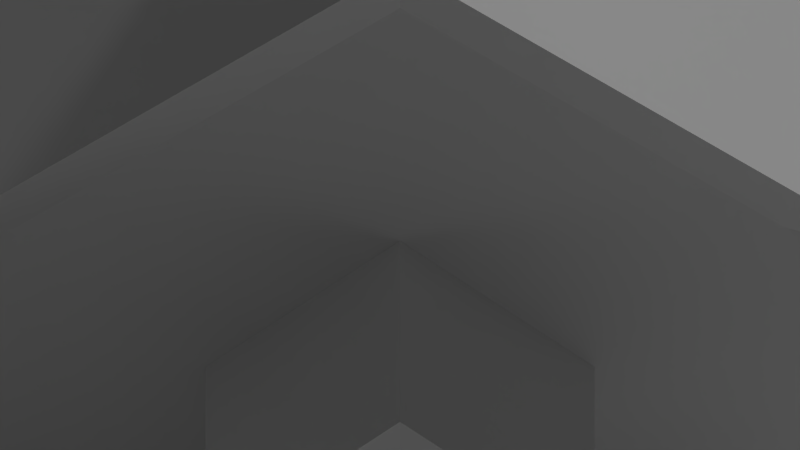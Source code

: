 # Source: Gongon.blend  (saved by Blender 2.76.0; exported with 4.5.12 LTS)
import bpy
from mathutils import Matrix  # noqa: F401  (used for matrix-valued properties, if any)

bpy.ops.wm.read_factory_settings(use_empty=True)
scene = bpy.context.scene
scene.name = 'Scene'

# ---- collections
col_collection_1 = bpy.data.collections.new('Collection 1'); scene.collection.children.link(col_collection_1)
col_collection_2 = bpy.data.collections.new('Collection 2'); scene.collection.children.link(col_collection_2)

# ---- materials (node trees are filled in below, after node groups)
mat_self = bpy.data.materials.new('Self')
mat_self.alpha_threshold = 0.0
mat_self.use_transparent_shadow = False
mat_self.diffuse_color = (1.0, 1.0, 1.0, 1.0)
mat_self.roughness = 0.5

# ---- material node trees

# ---- world
world_world = bpy.data.worlds.new('World'); scene.world = world_world
world_world.color = (0.05088, 0.05088, 0.05088)
world_world.use_sun_shadow = False
world_world.sun_shadow_jitter_overblur = 0.0
world_world.cycles.sampling_method = 'MANUAL'
world_world.cycles.sample_map_resolution = 256

# ---- cameras
cam_camera = bpy.data.cameras.new('Camera')
cam_camera.type = 'ORTHO'
cam_camera.clip_end = 100.0
cam_camera.lens = 28.74
cam_camera.sensor_width = 32.0
cam_camera.sensor_height = 18.0
cam_camera.ortho_scale = 14.0
cam_camera.dof.focus_distance = 0.0
cam_camera.dof.aperture_fstop = 128.0

# ---- lights
light_lamp = bpy.data.lights.new('Lamp', 'SUN')
light_lamp.transmission_factor = 0.0
light_lamp.cutoff_distance = 30.0
light_lamp.angle = 0.1993
light_lamp.energy = 1.0
light_lamp.shadow_buffer_clip_start = 1.001
light_lamp.shadow_soft_size = 0.1
light_lamp.shadow_cascade_max_distance = 1000.0
light_lamp.cycles.use_multiple_importance_sampling = False

# ---- meshes
me_028 = bpy.data.meshes.new('立方體.028')
me_028.from_pydata([(-1.853e-17, 0.7675, 23.37), (12.71, 13.48, 10.24), (12.71, -11.95, 10.24), (-12.71, 13.48, 10.24), (-12.71, -11.95, 10.24)], [], [(3, 4, 0), (2, 1, 0), (3, 0, 1), (4, 2, 0)])
me_028.use_remesh_preserve_volume = False
me_028.use_remesh_preserve_attributes = False
me_028.use_mirror_vertex_groups = False
me_028.update()
me_026 = bpy.data.meshes.new('立方體.026')
me_026.from_pydata([(-11.12, -10.35, 10.56), (-11.12, -10.35, -1.442), (-11.12, 11.89, 10.56), (-11.12, 11.89, -1.442), (11.12, 11.89, 10.56), (11.12, 11.89, -1.442), (11.12, -10.35, 10.56), (11.12, -10.35, -1.442)], [], [(0, 2, 3, 1), (2, 4, 5, 3), (4, 6, 7, 5), (6, 0, 1, 7)])
me_026.use_remesh_preserve_volume = False
me_026.use_remesh_preserve_attributes = False
me_026.use_mirror_vertex_groups = False
me_026.update()
me_027 = bpy.data.meshes.new('立方體.027')
me_027.from_pydata([(3.778e-13, 16.56, 10.56), (-1.627e-17, 0.7675, 22.08), (-15.79, 0.7675, 10.56), (11.16, 11.93, 10.56), (11.16, -10.4, 10.56), (-11.16, 11.93, 10.56), (-11.16, -10.4, 10.56), (15.79, 0.7675, 10.56), (-3.798e-13, -15.02, 10.56)], [], [(7, 3, 1), (3, 0, 1), (2, 6, 1), (8, 4, 1), (4, 7, 1), (0, 5, 1), (5, 2, 1), (6, 8, 1)])
me_027.use_remesh_preserve_volume = False
me_027.use_remesh_preserve_attributes = False
me_027.use_mirror_vertex_groups = False
me_027.update()
me_025 = bpy.data.meshes.new('立方體.025')
me_025.from_pydata([(-9.472, -8.705, -1.442), (-9.472, -8.705, 10.56), (-9.472, 10.24, -1.442), (-9.472, 10.24, 10.56), (9.472, -8.705, -1.442), (9.472, -8.705, 10.56), (9.472, 10.24, -1.442), (9.472, 10.24, 10.56), (-13.4, 0.7675, 10.56), (-13.4, 0.7675, -1.442), (-2.461e-15, 14.16, 10.56), (8.203e-16, 14.16, -1.442), (13.4, 0.7675, 10.56), (13.4, 0.7675, -1.442), (8.203e-16, -12.63, 10.56), (-2.461e-15, -12.63, -1.442)], [], [(1, 8, 9, 0), (3, 10, 11, 2), (7, 12, 13, 6), (14, 1, 0, 15), (12, 5, 4, 13), (10, 7, 6, 11), (8, 3, 2, 9), (5, 14, 15, 4)])
me_025.use_remesh_preserve_volume = False
me_025.use_remesh_preserve_attributes = False
me_025.use_mirror_vertex_groups = False
me_025.update()
me_022 = bpy.data.meshes.new('立方體.022')
me_022.from_pydata([(-2.089, -7.289, 15.86), (-2.089, -7.289, 22.13), (-2.089, -3.672, 15.86), (-2.089, -3.672, 22.13), (2.089, -7.289, 15.86), (2.089, -7.289, 22.13), (2.089, -3.672, 15.86), (2.089, -3.672, 22.13), (1.578, -4.114, 22.13), (1.578, -6.847, 22.13), (-1.578, -4.114, 22.13), (-1.578, -6.847, 22.13), (-9.306, -9.386, 13.33), (-9.306, 10.61, 13.33), (9.306, -9.386, 13.33), (9.306, 10.61, 13.33), (-1.137e-14, 9.727, 18.25), (5.684e-15, -8.499, 18.25), (-1.137e-14, 10.61, 19.93), (5.684e-15, -9.386, 19.93), (6.707, 9.727, 13.49), (-6.707, -8.499, 13.49), (-6.707, 9.727, 13.49), (6.707, -8.499, 13.49)], [], [(1, 3, 2, 0), (3, 7, 6, 2), (7, 5, 4, 6), (5, 1, 0, 4), (5, 7, 8, 9), (1, 5, 9, 11), (7, 3, 10, 8), (11, 9, 8, 10), (3, 1, 11, 10), (14, 15, 18, 19), (19, 18, 13, 12), (17, 21, 23), (16, 20, 22), (20, 16, 18, 15), (21, 17, 19, 12), (16, 22, 13, 18), (17, 23, 14, 19)])
me_022.use_remesh_preserve_volume = False
me_022.use_remesh_preserve_attributes = False
me_022.use_mirror_vertex_groups = False
me_022.update()
me_021 = bpy.data.meshes.new('立方體.021')
me_021.from_pydata([(-8.64, -8.498, -5.724e-07), (-8.64, -8.498, 13.49), (-8.64, 9.726, -5.724e-07), (-8.64, 9.726, 13.49), (8.64, -8.498, -5.724e-07), (8.64, -8.498, 13.49), (8.64, 9.726, -5.724e-07), (8.64, 9.726, 13.49)], [], [(1, 3, 2, 0), (3, 7, 6, 2), (7, 5, 4, 6), (5, 1, 0, 4)])
me_021.use_remesh_preserve_volume = False
me_021.use_remesh_preserve_attributes = False
me_021.use_mirror_vertex_groups = False
me_021.update()
me_020 = bpy.data.meshes.new('立方體.020')
me_020.from_pydata([(-10.8, -10.62, -9.537e-07), (-10.8, -10.62, 14.08), (-10.8, 12.16, -9.537e-07), (-10.8, 12.16, 14.08), (10.8, -10.62, -9.537e-07), (10.8, -10.62, 14.08), (10.8, 12.16, -9.537e-07), (10.8, 12.16, 14.08)], [], [(1, 3, 2, 0), (3, 7, 6, 2), (7, 5, 4, 6), (5, 1, 0, 4)])
me_020.use_remesh_preserve_volume = False
me_020.use_remesh_preserve_attributes = False
me_020.use_mirror_vertex_groups = False
me_020.update()
me_019 = bpy.data.meshes.new('立方體.019')
me_019.from_pydata([(-2.611, -9.111, 26.42), (-2.611, -9.111, 36.87), (-2.611, -4.59, 26.42), (-2.611, -4.59, 36.87), (2.611, -9.111, 26.42), (2.611, -9.111, 36.87), (2.611, -4.59, 26.42), (2.611, -4.59, 36.87), (1.973, -5.142, 36.87), (1.973, -8.559, 36.87), (-1.973, -5.142, 36.87), (-1.973, -8.559, 36.87), (-11.63, -11.73, 13.68), (-11.63, 13.27, 13.68), (11.63, -11.73, 13.68), (11.63, 13.27, 13.68), (-1.421e-14, 12.16, 26.27), (7.105e-15, -10.62, 26.27), (-1.421e-14, 13.27, 30.59), (7.105e-15, -11.73, 30.59), (8.384, 12.16, 14.08), (-8.384, -10.62, 14.08), (-8.384, 12.16, 14.08), (8.384, -10.62, 14.08)], [], [(1, 3, 2, 0), (3, 7, 6, 2), (7, 5, 4, 6), (5, 1, 0, 4), (5, 7, 8, 9), (1, 5, 9, 11), (7, 3, 10, 8), (11, 9, 8, 10), (3, 1, 11, 10), (14, 15, 18, 19), (19, 18, 13, 12), (17, 21, 23), (16, 20, 22), (20, 16, 18, 15), (21, 17, 19, 12), (16, 22, 13, 18), (17, 23, 14, 19)])
me_019.use_remesh_preserve_volume = False
me_019.use_remesh_preserve_attributes = False
me_019.use_mirror_vertex_groups = False
me_019.update()
me_018 = bpy.data.meshes.new('立方體.018')
me_018.from_pydata([(-2.611, -9.111, 26.42), (-2.611, -9.111, 36.87), (-2.611, -4.59, 26.42), (-2.611, -4.59, 36.87), (2.611, -9.111, 26.42), (2.611, -9.111, 36.87), (2.611, -4.59, 26.42), (2.611, -4.59, 36.87), (1.973, -5.142, 36.87), (1.973, -8.559, 36.87), (-1.973, -5.142, 36.87), (-1.973, -8.559, 36.87), (-11.63, -11.73, 13.68), (-11.63, 13.27, 13.68), (11.63, -11.73, 13.68), (11.63, 13.27, 13.68), (-1.421e-14, 12.16, 26.27), (7.105e-15, -10.62, 26.27), (-1.421e-14, 13.27, 30.59), (7.105e-15, -11.73, 30.59), (8.384, 12.16, 14.08), (-8.384, -10.62, 14.08), (-8.384, 12.16, 14.08), (8.384, -10.62, 14.08)], [], [(1, 3, 2, 0), (3, 7, 6, 2), (7, 5, 4, 6), (5, 1, 0, 4), (5, 7, 8, 9), (1, 5, 9, 11), (7, 3, 10, 8), (11, 9, 8, 10), (3, 1, 11, 10), (14, 15, 18, 19), (19, 18, 13, 12), (17, 21, 23), (16, 20, 22), (20, 16, 18, 15), (21, 17, 19, 12), (16, 22, 13, 18), (17, 23, 14, 19)])
me_018.use_remesh_preserve_volume = False
me_018.use_remesh_preserve_attributes = False
me_018.use_mirror_vertex_groups = False
me_018.update()
me_017 = bpy.data.meshes.new('立方體.017')
me_017.from_pydata([(-10.8, -10.62, -9.537e-07), (-10.8, -10.62, 14.08), (-10.8, 12.16, -9.537e-07), (-10.8, 12.16, 14.08), (10.8, -10.62, -9.537e-07), (10.8, -10.62, 14.08), (10.8, 12.16, -9.537e-07), (10.8, 12.16, 14.08)], [], [(1, 3, 2, 0), (3, 7, 6, 2), (7, 5, 4, 6), (5, 1, 0, 4)])
me_017.use_remesh_preserve_volume = False
me_017.use_remesh_preserve_attributes = False
me_017.use_mirror_vertex_groups = False
me_017.update()
me_016 = bpy.data.meshes.new('立方體.016')
me_016.from_pydata([(-10.8, -10.62, -9.537e-07), (-10.8, -10.62, 14.08), (-10.8, 12.16, -9.537e-07), (-10.8, 12.16, 14.08), (10.8, -10.62, -9.537e-07), (10.8, -10.62, 14.08), (10.8, 12.16, -9.537e-07), (10.8, 12.16, 14.08)], [], [(1, 3, 2, 0), (3, 7, 6, 2), (7, 5, 4, 6), (5, 1, 0, 4)])
me_016.use_remesh_preserve_volume = False
me_016.use_remesh_preserve_attributes = False
me_016.use_mirror_vertex_groups = False
me_016.update()
me_015 = bpy.data.meshes.new('立方體.015')
me_015.from_pydata([(-11.63, -11.73, 13.68), (-11.63, 13.27, 13.68), (11.63, -11.73, 13.68), (11.63, 13.27, 13.68), (-1.421e-14, 12.16, 26.27), (7.105e-15, -10.62, 26.27), (-1.421e-14, 13.27, 30.59), (7.105e-15, -11.73, 30.59), (8.384, 12.16, 14.08), (-8.384, -10.62, 14.08), (-8.384, 12.16, 14.08), (8.384, -10.62, 14.08)], [], [(2, 3, 6, 7), (7, 6, 1, 0), (5, 9, 11), (4, 8, 10), (8, 4, 6, 3), (9, 5, 7, 0), (4, 10, 1, 6), (5, 11, 2, 7)])
me_015.use_remesh_preserve_volume = False
me_015.use_remesh_preserve_attributes = False
me_015.use_mirror_vertex_groups = False
me_015.update()
me_014 = bpy.data.meshes.new('立方體.014')
me_014.from_pydata([(-2.611, -9.111, 17.41), (-2.611, -9.111, 23.22), (-2.611, -4.59, 17.41), (-2.611, -4.59, 23.22), (2.611, -9.111, 17.41), (2.611, -9.111, 23.22), (2.611, -4.59, 17.41), (2.611, -4.59, 23.22), (1.973, -5.142, 23.22), (1.973, -8.559, 23.22), (-1.973, -5.142, 23.22), (-1.973, -8.559, 23.22), (-11.63, -11.73, 10.33), (-11.63, 13.27, 10.33), (11.63, -11.73, 10.33), (11.63, 13.27, 10.33), (0.0, 12.16, 17.33), (0.0, -10.62, 17.33), (0.0, 13.27, 19.73), (0.0, -11.73, 19.73), (8.384, 12.16, 10.56), (-8.384, -10.62, 10.56), (-8.384, 12.16, 10.56), (8.384, -10.62, 10.56), (10.64, -5.431, 10.78), (-10.64, -5.431, 10.78), (10.64, 6.966, 10.78), (-10.64, 6.966, 10.78), (-10.64, 0.7675, 18.8), (10.64, 0.7675, 18.8)], [], [(1, 3, 2, 0), (3, 7, 6, 2), (7, 5, 4, 6), (5, 1, 0, 4), (5, 7, 8, 9), (1, 5, 9, 11), (7, 3, 10, 8), (11, 9, 8, 10), (3, 1, 11, 10), (14, 15, 18, 19), (19, 18, 13, 12), (17, 21, 23), (16, 20, 22), (20, 16, 18, 15), (21, 17, 19, 12), (16, 22, 13, 18), (17, 23, 14, 19), (26, 27, 28, 29), (29, 28, 25, 24), (28, 27, 25), (29, 24, 26)])
me_014.use_remesh_preserve_volume = False
me_014.use_remesh_preserve_attributes = False
me_014.use_mirror_vertex_groups = False
me_014.update()
me_013 = bpy.data.meshes.new('立方體.013')
me_013.from_pydata([(-10.8, -10.62, -1.442), (-10.8, -10.62, 10.56), (-10.8, 12.16, -1.442), (-10.8, 12.16, 10.56), (10.8, -10.62, -1.442), (10.8, -10.62, 10.56), (10.8, 12.16, -1.442), (10.8, 12.16, 10.56)], [], [(1, 3, 2, 0), (3, 7, 6, 2), (7, 5, 4, 6), (5, 1, 0, 4)])
me_013.use_remesh_preserve_volume = False
me_013.use_remesh_preserve_attributes = False
me_013.use_mirror_vertex_groups = False
me_013.update()
me_010 = bpy.data.meshes.new('立方體.010')
me_010.from_pydata([(-10.8, -10.62, -1.442), (-10.8, -10.62, 10.56), (-10.8, 12.16, -1.442), (-10.8, 12.16, 10.56), (10.8, -10.62, -1.442), (10.8, -10.62, 10.56), (10.8, 12.16, -1.442), (10.8, 12.16, 10.56)], [], [(1, 3, 2, 0), (3, 7, 6, 2), (7, 5, 4, 6), (5, 1, 0, 4)])
me_010.use_remesh_preserve_volume = False
me_010.use_remesh_preserve_attributes = False
me_010.use_mirror_vertex_groups = False
me_010.update()
me_023 = bpy.data.meshes.new('立方體.023')
me_023.from_pydata([(-0.05223, -0.05223, 0.0), (-0.05883, -0.05883, 0.9706), (-0.05223, 0.05223, 0.0), (-0.05883, 0.05883, 0.9706), (5.177, -0.05223, 0.0), (5.184, -0.05883, 0.9706), (5.177, 0.05223, 0.0), (5.184, 0.05883, 0.9706)], [], [(3, 7, 6, 2), (5, 1, 0, 4), (5, 7, 3, 1)])
me_023.use_remesh_preserve_volume = False
me_023.use_remesh_preserve_attributes = False
me_023.use_mirror_vertex_groups = False
me_023.update()
me_009 = bpy.data.meshes.new('立方體.009')
me_009.from_pydata([(-2.611, -9.111, 17.41), (-2.611, -9.111, 23.22), (-2.611, -4.59, 17.41), (-2.611, -4.59, 23.22), (2.611, -9.111, 17.41), (2.611, -9.111, 23.22), (2.611, -4.59, 17.41), (2.611, -4.59, 23.22), (1.973, -5.142, 23.22), (1.973, -8.559, 23.22), (-1.973, -5.142, 23.22), (-1.973, -8.559, 23.22), (-11.63, -11.73, 10.33), (-11.63, 13.27, 10.33), (11.63, -11.73, 10.33), (11.63, 13.27, 10.33), (0.0, 12.16, 17.33), (0.0, -10.62, 17.33), (0.0, 13.27, 19.73), (0.0, -11.73, 19.73), (8.384, 12.16, 10.56), (-8.384, -10.62, 10.56), (-8.384, 12.16, 10.56), (8.384, -10.62, 10.56), (10.64, -5.431, 10.78), (-10.64, -5.431, 10.78), (10.64, 6.966, 10.78), (-10.64, 6.966, 10.78), (-10.64, 0.7675, 18.8), (10.64, 0.7675, 18.8)], [], [(1, 3, 2, 0), (3, 7, 6, 2), (7, 5, 4, 6), (5, 1, 0, 4), (5, 7, 8, 9), (1, 5, 9, 11), (7, 3, 10, 8), (11, 9, 8, 10), (3, 1, 11, 10), (14, 15, 18, 19), (19, 18, 13, 12), (17, 21, 23), (16, 20, 22), (20, 16, 18, 15), (21, 17, 19, 12), (16, 22, 13, 18), (17, 23, 14, 19), (26, 27, 28, 29), (29, 28, 25, 24), (28, 27, 25), (29, 24, 26)])
me_009.use_remesh_preserve_volume = False
me_009.use_remesh_preserve_attributes = False
me_009.use_mirror_vertex_groups = False
me_009.update()
me_007 = bpy.data.meshes.new('立方體.007')
me_007.from_pydata([(-2.611, -9.111, 17.41), (-2.611, -9.111, 23.22), (-2.611, -4.59, 17.41), (-2.611, -4.59, 23.22), (2.611, -9.111, 17.41), (2.611, -9.111, 23.22), (2.611, -4.59, 17.41), (2.611, -4.59, 23.22), (-3.287, -9.696, 22.93), (-3.287, -4.005, 22.93), (3.287, -9.696, 22.93), (3.287, -4.005, 22.93), (0.0, -6.85, 26.18), (-11.63, -11.73, 10.33), (-11.63, 13.27, 10.33), (11.63, -11.73, 10.33), (11.63, 13.27, 10.33), (0.0, 12.16, 17.33), (0.0, -10.62, 17.33), (0.0, 13.27, 19.73), (0.0, -11.73, 19.73), (8.384, 12.16, 10.56), (-8.384, -10.62, 10.56), (-8.384, 12.16, 10.56), (8.384, -10.62, 10.56)], [], [(1, 3, 2, 0), (3, 7, 6, 2), (7, 5, 4, 6), (5, 1, 0, 4), (12, 11, 9), (8, 9, 11, 10), (10, 11, 12), (12, 9, 8), (12, 8, 10), (15, 16, 19, 20), (20, 19, 14, 13), (18, 22, 24), (17, 21, 23), (21, 17, 19, 16), (22, 18, 20, 13), (17, 23, 14, 19), (18, 24, 15, 20)])
me_007.use_remesh_preserve_volume = False
me_007.use_remesh_preserve_attributes = False
me_007.use_mirror_vertex_groups = False
me_007.update()
me_006 = bpy.data.meshes.new('立方體.006')
me_006.from_pydata([(-10.8, -10.62, -1.442), (-10.8, -10.62, 10.56), (-10.8, 12.16, -1.442), (-10.8, 12.16, 10.56), (10.8, -10.62, -1.442), (10.8, -10.62, 10.56), (10.8, 12.16, -1.442), (10.8, 12.16, 10.56), (0.0, -15.93, 8.571), (0.0, -10.62, 8.571), (4.255, -10.33, 6.229), (4.255, -16.22, 6.229), (-4.255, -10.33, 6.229), (-4.255, -16.22, 6.229), (3.951, -10.62, 6.375), (3.951, -10.62, -1.442), (3.951, -15.93, 6.375), (2.466, -15.93, -1.442), (-3.951, -10.62, 6.375), (-3.951, -10.62, -1.442), (-3.951, -15.93, 6.375), (-2.466, -15.93, -1.442), (0.0, -10.33, 10.13), (0.0, -16.22, 10.13), (3.067, -10.62, 6.375), (-3.067, -15.93, 6.375), (-3.067, -10.62, 6.375), (3.067, -15.93, 6.375), (-3.951, -15.93, -1.442), (3.951, -15.93, -1.442), (2.466, -15.93, 4.508), (-2.466, -15.93, 4.508), (2.466, -14.5, 4.508), (-2.466, -14.5, 4.508), (-2.466, -14.5, -1.442), (2.466, -14.5, -1.442)], [], [(1, 3, 2, 0), (3, 7, 6, 2), (7, 5, 4, 6), (5, 1, 0, 4), (32, 33, 34, 35), (9, 24, 26), (8, 25, 27), (23, 22, 12, 13), (11, 10, 22, 23), (31, 21, 34, 33), (14, 16, 29, 15), (18, 14, 15, 19), (20, 18, 19, 28), (24, 9, 22, 10), (25, 8, 23, 13), (9, 26, 12, 22), (8, 27, 11, 23), (30, 31, 33, 32), (31, 30, 16, 20), (30, 17, 29, 16), (21, 31, 20, 28), (17, 30, 32, 35)])
me_006.use_remesh_preserve_volume = False
me_006.use_remesh_preserve_attributes = False
me_006.use_mirror_vertex_groups = False
me_006.update()
me_005 = bpy.data.meshes.new('立方體.005')
me_005.from_pydata([(6.695, 5.473, 5.684e-14), (6.695, 17.47, 5.684e-14), (6.695, 17.47, 5.0), (18.7, 17.47, 5.684e-14), (18.7, 17.47, 5.0), (6.695, 11.47, 5.0), (6.695, 11.47, 5.684e-14), (18.7, 11.47, 5.684e-14), (14.94, 17.47, 5.0), (14.94, 17.47, 5.684e-14), (14.94, 5.473, 5.0), (14.94, 5.473, 5.684e-14), (14.94, 11.47, 5.684e-14), (6.695, 5.473, 5.0), (18.7, 11.47, 5.0), (14.94, 11.47, 5.0), (6.695, 14.47, 5.0), (18.7, 14.47, 7.783), (10.82, 14.47, 7.783), (10.82, 5.473, 7.783), (10.82, 17.47, 5.0)], [], [(5, 2, 1, 6), (8, 4, 3, 9), (14, 17, 18, 15), (2, 8, 9, 1), (10, 13, 0, 11), (10, 15, 18, 19), (4, 14, 7, 3), (13, 5, 6, 0), (14, 15, 12, 7), (15, 10, 11, 12), (16, 18, 2), (19, 18, 16, 13), (17, 4, 20, 18), (19, 13, 10), (17, 14, 4), (18, 20, 2)])
me_005.use_remesh_preserve_volume = False
me_005.use_remesh_preserve_attributes = False
me_005.use_mirror_vertex_groups = False
me_005.update()
me_003 = bpy.data.meshes.new('立方體.003')
me_003.from_pydata([(-0.2866, 0.5203, 2.017), (-0.2866, 0.5203, -0.9827), (-0.2866, -0.4725, -0.9827), (-0.2866, -0.4725, 2.017), (-4.526, 0.5203, 2.017), (-4.526, 0.5203, -0.9827), (-4.526, -0.4725, -0.9827), (-4.526, -0.4725, 2.017), (0.3036, -0.2038, 2.017), (0.3036, -0.2038, -0.9827), (0.3036, 0.2516, 2.017), (0.3036, 0.2516, -0.9827), (-0.2866, 0.2516, 2.017), (-0.2866, 0.2516, -0.9827), (-0.2866, -0.2038, -0.9827), (-0.2866, -0.2038, 2.017), (0.008539, 0.3254, 2.017), (0.008539, -0.2776, 2.017), (0.008539, 0.3254, -0.9827), (0.008539, -0.2776, -0.9827)], [], [(3, 0, 4, 7), (6, 7, 4, 5), (0, 1, 5, 4), (2, 3, 7, 6), (9, 11, 10, 8), (17, 16, 12, 15), (16, 18, 13, 12), (19, 17, 15, 14), (18, 11, 9, 19), (13, 18, 19, 14), (9, 8, 17, 19), (10, 11, 18, 16), (8, 10, 16, 17)])
me_003.use_remesh_preserve_volume = False
me_003.use_remesh_preserve_attributes = False
me_003.use_mirror_vertex_groups = False
me_003.update()
me_010_1 = bpy.data.meshes.new('平面.010')
me_010_1.from_pydata([(-0.4993, -0.6743, 0.009252), (-0.7731, 0.3408, 0.009252), (0.1077, 0.915, 0.009252), (0.8991, 0.238, -0.09234), (0.5239, -0.7443, -0.1237), (-0.3964, -0.2269, 0.3175), (-0.2749, 0.3799, 0.245), (0.2891, 0.3814, 0.2568), (0.797, -0.3453, -0.01479), (0.03236, -0.3815, 0.2885), (0.05988, 0.02012, 0.4899)], [], [(0, 4, 9), (1, 0, 5), (2, 1, 6), (3, 2, 7), (4, 3, 8), (0, 9, 5), (1, 5, 6), (2, 6, 7), (3, 7, 8), (4, 8, 9), (5, 9, 10), (6, 5, 10), (7, 6, 10), (8, 7, 10), (9, 8, 10)])
me_010_1.polygons.foreach_set('use_smooth', [True] * 15)
me_010_1.use_remesh_preserve_volume = False
me_010_1.use_remesh_preserve_attributes = False
me_010_1.use_mirror_vertex_groups = False
me_010_1.update()
me_004 = bpy.data.meshes.new('立方體.004')
me_004.from_pydata([(-11.83, -15.46, 7.153e-07), (-11.83, -15.46, 2.017), (-11.83, 13.2, 7.153e-07), (-11.83, 13.2, 2.017), (11.83, -15.46, 7.153e-07), (11.83, -15.46, 2.017), (11.83, 13.2, 7.153e-07), (11.83, 13.2, 2.017), (-12.83, -16.46, 2.017), (-12.83, 14.2, 2.017), (-12.83, 14.2, 7.153e-07), (-12.83, -16.46, 7.153e-07), (12.83, 14.2, 2.017), (12.83, 14.2, 7.153e-07), (12.83, -16.46, 2.017), (12.83, -16.46, 7.153e-07), (-2.415, -16.46, 2.017), (2.415, -16.46, 2.017), (2.415, -16.46, 7.153e-07), (-2.415, -16.46, 7.153e-07), (-2.415, -15.46, 2.017), (2.415, -15.46, 2.017), (2.415, -15.46, 7.153e-07), (-2.415, -15.46, 7.153e-07), (12.83, -28.46, 7.153e-07), (11.83, -16.46, 2.017), (11.83, -16.46, 7.153e-07), (12.83, -28.46, 2.017), (11.83, -28.46, 2.017), (11.83, -28.46, 7.153e-07), (11.83, -27.05, 2.017), (11.83, -27.05, 7.153e-07), (12.83, -27.05, 2.017), (12.83, -27.05, 7.153e-07), (-4.584, -27.05, 7.153e-07), (-4.584, -28.46, 7.153e-07), (-4.584, -28.46, 2.017), (-4.584, -27.05, 2.017)], [], [(8, 9, 10, 11), (9, 12, 13, 10), (12, 14, 15, 13), (32, 30, 28, 27), (1, 3, 9, 8), (3, 7, 12, 9), (7, 5, 14, 12), (25, 17, 18, 26), (31, 33, 24, 29), (4, 5, 7, 6), (6, 7, 3, 2), (2, 3, 1, 0), (0, 1, 20, 23), (20, 1, 8, 16), (16, 8, 11, 19), (18, 17, 21, 22), (23, 20, 16, 19), (33, 32, 27, 24), (30, 31, 34, 37), (27, 28, 29, 24), (5, 21, 17, 25), (22, 21, 5, 4), (5, 25, 14), (25, 26, 31, 30), (15, 14, 32, 33), (26, 15, 33, 31), (14, 25, 30, 32), (28, 30, 37, 36), (31, 29, 35, 34), (29, 28, 36, 35)])
me_004.use_remesh_preserve_volume = False
me_004.use_remesh_preserve_attributes = False
me_004.use_mirror_vertex_groups = False
me_004.update()
me_009_1 = bpy.data.meshes.new('平面.009')
me_009_1.from_pydata([(-0.3799, 2.343, 5.0), (-0.3799, 5.03, 5.0), (-0.3799, 5.03, 0.0), (-0.3799, 2.343, 0.0), (-2.027e-06, 5.03, 0.0), (-2.027e-06, 5.03, 5.0), (-2.027e-06, 2.343, 5.0), (-2.027e-06, 2.343, 0.0)], [], [(2, 3, 0, 1), (4, 5, 6, 7), (0, 3, 7, 6), (3, 2, 4, 7), (2, 1, 5, 4), (1, 0, 6, 5)])
me_009_1.use_remesh_preserve_volume = False
me_009_1.use_remesh_preserve_attributes = False
me_009_1.use_mirror_vertex_groups = False
me_009_1.update()
me_007_1 = bpy.data.meshes.new('平面.007')
me_007_1.from_pydata([(-4.687, 0.3799, 5.0), (-2.0, 0.3799, 5.0), (-2.0, 0.3799, 0.0), (-4.687, 0.3799, 0.0), (-2.0, 2.086e-06, 0.0), (-2.0, 2.086e-06, 5.0), (-4.687, 2.086e-06, 5.0), (-4.687, 2.086e-06, 0.0)], [], [(2, 3, 0, 1), (4, 5, 6, 7), (3, 2, 4, 7), (2, 1, 5, 4), (1, 0, 6, 5), (0, 3, 7, 6)])
me_007_1.use_remesh_preserve_volume = False
me_007_1.use_remesh_preserve_attributes = False
me_007_1.use_mirror_vertex_groups = False
me_007_1.update()
me_006_1 = bpy.data.meshes.new('平面.006')
me_006_1.from_pydata([(-1.55e-06, 18.78, 5.0), (-18.78, 18.78, 5.0), (-18.78, 0.0, 5.0), (0.0, 0.0, 5.0), (0.0, 6.888, 5.0), (-6.888, 0.0, 5.0), (0.0, 0.0, 5.0), (-3.444, 3.444, 7.039), (-3.444, 3.444, 7.039), (6.888, 6.888, 5.0), (6.888, 0.0, 5.0), (6.888, 3.444, 7.039), (-6.888, -6.888, 5.0), (0.0, -6.888, 5.0), (-3.444, -6.888, 7.039), (-3.444, 15.33, 7.039), (-15.33, 15.33, 7.039), (-15.33, 3.444, 7.039), (-3.444, 3.444, 7.039), (-6.011, 12.77, 7.039), (-12.77, 12.77, 7.039), (-12.77, 6.011, 7.039), (-6.011, 6.011, 7.039), (-6.011, 12.77, 11.43), (-12.77, 12.77, 11.43), (-12.77, 6.011, 11.43), (-6.011, 6.011, 11.43), (-6.011, 12.77, 11.43), (-12.77, 12.77, 11.43), (-12.77, 6.011, 11.43), (-6.011, 6.011, 11.43), (-9.388, 9.388, 15.7)], [], [(2, 17, 16, 1), (7, 6, 10, 11), (4, 7, 11, 9), (11, 10, 9), (6, 8, 14, 13), (8, 5, 12, 14), (14, 12, 13), (2, 3, 18, 17), (0, 1, 16, 15), (0, 15, 18, 3), (18, 15, 16, 17), (22, 21, 20, 19), (30, 27, 31), (22, 19, 23, 26), (19, 20, 24, 23), (21, 22, 26, 25), (20, 21, 25, 24), (29, 30, 31), (28, 29, 31), (27, 28, 31)])
me_006_1.use_remesh_preserve_volume = False
me_006_1.use_remesh_preserve_attributes = False
me_006_1.use_mirror_vertex_groups = False
me_006_1.update()
me_008 = bpy.data.meshes.new('平面.008')
me_008.from_pydata([(-18.78, 18.78, 0.0), (-18.78, 2.384e-07, 0.0), (2.384e-07, 18.78, 0.0), (0.0, 0.0, 0.0), (2.384e-07, 18.78, 5.0), (-18.78, 18.78, 5.0), (-18.78, 2.384e-07, 5.0), (0.0, 0.0, 5.0), (-6.888, -6.208, 5.0), (6.888, 6.888, 5.0), (-6.888, 0.0, 5.0), (6.888, 0.0, 5.0), (0.0, -6.208, 5.0), (0.0, 6.888, 5.0), (0.0, 0.0, 5.0), (-6.516, -1.49e-07, 5.0), (-6.516, -6.208, 5.0), (6.888, 0.3726, 5.0), (6.888, 6.516, 5.0), (-0.3726, -6.208, 5.0), (1.162e-06, 0.3726, 5.0), (-0.3726, -1.49e-07, 5.0), (1.162e-06, 6.516, 5.0), (-6.516, -1.49e-07, 3.377), (-6.516, -6.208, 3.377), (6.888, 6.516, 3.377), (1.162e-06, 6.516, 3.377), (6.888, 0.3726, 3.377), (1.162e-06, 0.3726, 3.377), (-0.3726, -6.208, 3.377), (-0.3726, -1.49e-07, 3.377), (-6.888, 0.0, 3.377), (-6.888, -6.208, 3.377), (6.888, 6.888, 3.377), (0.0, 6.888, 3.377), (6.888, 0.0, 3.377), (0.0, 0.0, 3.377), (0.0, -6.208, 3.377), (-6.888, -6.888, 5.0), (-6.516, -6.888, 5.0), (0.0, -6.888, 5.0), (-0.3726, -6.888, 5.0), (-6.888, -6.888, 3.377), (-6.516, -6.888, 3.377), (0.0, -6.888, 3.377), (-0.3726, -6.888, 3.377), (6.491, 0.3726, 5.0), (6.468, 0.0, 5.0), (6.491, 0.3726, 3.377), (6.468, 0.0, 3.377), (6.468, 6.516, 5.0), (6.358, 6.888, 5.0), (6.468, 6.516, 3.377), (6.358, 6.888, 3.377), (-6.888, -6.208, 0.0), (-6.516, -6.208, 0.0), (6.888, 6.888, 0.0), (6.888, 6.516, 0.0), (6.888, 0.3726, 0.0), (6.888, 0.0, 0.0), (0.0, -6.208, 0.0), (-0.3726, -6.208, 0.0), (-6.888, -6.888, 0.0), (-6.516, -6.888, 0.0), (0.0, -6.888, 0.0), (-0.3726, -6.888, 0.0), (6.491, 0.3726, 0.0), (6.468, 0.0, 0.0), (6.468, 6.516, 0.0), (6.358, 6.888, 0.0), (0.0, 2.343, 5.0), (0.0, 5.03, 5.0), (0.0, 5.03, 0.0), (0.0, 2.343, 0.0), (-4.687, 0.0, 5.0), (-2.0, 0.0, 5.0), (-2.0, 0.0, 0.0), (-4.687, 0.0, 0.0)], [], [(2, 0, 5, 4), (0, 1, 6, 5), (24, 32, 31, 23), (53, 33, 56, 69), (48, 49, 36, 28), (30, 36, 37, 29), (51, 53, 34, 13), (47, 49, 35, 11), (12, 37, 36, 14), (16, 24, 23, 15), (37, 12, 40, 44), (46, 48, 28, 20), (18, 25, 33, 9), (21, 30, 29, 19), (11, 35, 27, 17), (10, 31, 32, 8), (41, 45, 44, 40), (38, 42, 43, 39), (18, 17, 27, 25), (48, 27, 58, 66), (8, 32, 42, 38), (44, 45, 65, 64), (17, 27, 48, 46), (14, 36, 49, 47), (25, 52, 68, 57), (22, 26, 52, 50), (9, 33, 53, 51), (26, 34, 53, 52), (68, 69, 56, 57), (54, 55, 63, 62), (61, 60, 64, 65), (58, 59, 67, 66), (29, 37, 60, 61), (35, 49, 67, 59), (45, 29, 61, 65), (32, 24, 55, 54), (24, 43, 63, 55), (52, 53, 69, 68), (49, 48, 66, 67), (42, 32, 54, 62), (33, 25, 57, 56), (37, 44, 64, 60), (43, 42, 62, 63), (27, 35, 59, 58), (16, 19, 29, 24), (24, 29, 45, 43), (43, 45, 41, 39), (52, 48, 46, 50), (25, 27, 48, 52), (1, 77, 74, 6), (72, 2, 4, 71), (76, 3, 7, 75), (3, 73, 70, 7)])
me_008.use_remesh_preserve_volume = False
me_008.use_remesh_preserve_attributes = False
me_008.use_mirror_vertex_groups = False
me_008.update()
me_mesh = bpy.data.meshes.new('Mesh')
me_mesh.from_pydata([(-3.166, 3.394, 10.96), (3.271, 3.394, 10.96), (3.271, -3.619, 10.96), (-3.166, -3.619, 10.96)], [(0, 1), (1, 2), (2, 3), (3, 0)], [])
me_mesh.use_remesh_preserve_volume = False
me_mesh.use_remesh_preserve_attributes = False
me_mesh.use_mirror_vertex_groups = False
me_mesh.update()
me_002 = bpy.data.meshes.new('圓柱體.002')
me_002.from_pydata([(-3.48e-08, -3.436e-09, 11.26), (-3.48e-08, 1.7, -2.507), (-6.481e-08, 2.361, 7.994), (0.9994, 1.376, -2.507), (1.388, 1.91, 7.994), (1.617, 0.5254, -2.507), (2.245, 0.7295, 7.994), (1.617, -0.5254, -2.507), (2.245, -0.7295, 7.994), (0.9994, -1.376, -2.507), (1.388, -1.91, 7.994), (-1.835e-07, -1.7, -2.507), (-2.712e-07, -2.361, 7.994), (-0.9994, -1.376, -2.507), (-1.388, -1.91, 7.994), (-1.617, -0.5254, -2.507), (-2.245, -0.7295, 7.994), (-1.617, 0.5254, -2.507), (-2.245, 0.7295, 7.994), (-0.9994, 1.376, -2.507), (-1.388, 1.91, 7.994), (-3.48e-08, 1.7, 7.994), (0.9994, 1.376, 7.994), (1.617, 0.5254, 7.994), (1.617, -0.5254, 7.994), (0.9994, -1.376, 7.994), (-1.835e-07, -1.7, 7.994), (-0.9994, -1.376, 7.994), (-1.617, -0.5254, 7.994), (-1.617, 0.5254, 7.994), (-0.9994, 1.376, 7.994), (0.9994, 1.376, 4.17), (1.617, 0.5254, 4.17), (1.617, -0.5254, 4.17), (0.9994, -1.376, 4.17), (-1.835e-07, -1.7, 4.17), (-0.9994, -1.376, 4.17), (-1.617, -0.5254, 4.17), (-1.617, 0.5254, 4.17), (-0.9994, 1.376, 4.17), (-3.48e-08, 1.7, 4.17), (0.003583, 0.8991, 5.695), (0.003583, 0.8991, 6.468), (0.5256, 0.7295, 6.468), (0.5256, 0.7295, 5.695), (0.8562, 0.2744, 6.468), (0.8562, 0.2744, 5.695), (0.8562, -0.2744, 6.468), (0.8562, -0.2744, 5.695), (0.5256, -0.7295, 6.468), (0.5256, -0.7295, 5.444), (0.003583, -0.8991, 6.468), (0.003583, -0.8991, 5.444), (-0.5314, -0.7253, 6.468), (-0.5314, -0.7253, 5.695), (-0.854, -0.2813, 6.468), (-0.854, -0.2813, 5.695), (-0.854, 0.2813, 6.468), (-0.854, 0.2813, 5.695), (-0.5314, 0.7253, 6.468), (-0.5314, 0.7253, 5.695), (-3.48e-08, 1.7, 5.444), (-3.48e-08, 1.7, 6.719), (0.9994, 1.376, 6.719), (0.9994, 1.376, 5.444), (1.617, 0.5254, 6.719), (1.617, 0.5254, 5.444), (1.617, -0.5254, 6.719), (1.617, -0.5254, 5.444), (0.9994, -1.376, 6.719), (0.9994, -1.376, 5.444), (-1.835e-07, -1.7, 6.719), (-1.835e-07, -1.7, 5.444), (-0.9994, -1.376, 6.719), (-0.9994, -1.376, 5.444), (-1.617, -0.5254, 6.719), (-1.617, -0.5254, 5.444), (-1.617, 0.5254, 6.719), (-1.617, 0.5254, 5.444), (-0.9994, 1.376, 6.719), (-0.9994, 1.376, 5.444), (0.5256, -0.7295, 4.17), (0.003583, -0.8991, 4.17), (0.003583, -0.8991, -2.507), (0.5256, -0.7295, -2.507)], [], [(0, 4, 2), (21, 2, 4, 22), (0, 6, 4), (22, 4, 6, 23), (0, 8, 6), (23, 6, 8, 24), (0, 10, 8), (24, 8, 10, 25), (0, 12, 10), (25, 10, 12, 26), (0, 14, 12), (26, 12, 14, 27), (0, 16, 14), (27, 14, 16, 28), (0, 18, 16), (28, 16, 18, 29), (0, 20, 18), (29, 18, 20, 30), (0, 2, 20), (30, 20, 2, 21), (79, 30, 21, 62), (77, 29, 30, 79), (75, 28, 29, 77), (73, 27, 28, 75), (71, 26, 27, 73), (69, 25, 26, 71), (67, 24, 25, 69), (65, 23, 24, 67), (63, 22, 23, 65), (62, 21, 22, 63), (1, 40, 31, 3), (3, 31, 32, 5), (5, 32, 33, 7), (7, 33, 34, 9), (11, 35, 36, 13), (13, 36, 37, 15), (15, 37, 38, 17), (17, 38, 39, 19), (19, 39, 40, 1), (40, 61, 64, 31), (41, 42, 43, 44), (31, 64, 66, 32), (64, 63, 65, 66), (32, 66, 68, 33), (46, 45, 47, 48), (33, 68, 70, 34), (68, 67, 69, 70), (50, 49, 51, 52), (35, 72, 74, 36), (72, 71, 73, 74), (36, 74, 76, 37), (54, 53, 55, 56), (37, 76, 78, 38), (76, 75, 77, 78), (38, 78, 80, 39), (58, 57, 59, 60), (39, 80, 61, 40), (80, 79, 62, 61), (42, 41, 61, 62), (44, 43, 63, 64), (45, 46, 66, 65), (48, 47, 67, 68), (49, 50, 70, 69), (52, 51, 71, 72), (53, 54, 74, 73), (56, 55, 75, 76), (57, 58, 78, 77), (60, 59, 79, 80), (41, 44, 64, 61), (43, 42, 62, 63), (46, 48, 68, 66), (47, 45, 65, 67), (51, 49, 69, 71), (54, 56, 76, 74), (55, 53, 73, 75), (58, 60, 80, 78), (59, 57, 77, 79), (34, 70, 50, 81), (82, 81, 50, 52), (35, 82, 52, 72), (83, 82, 35, 11), (81, 82, 83, 84), (34, 81, 84, 9)])
me_002.polygons.foreach_set('use_smooth', [True] * 83)
_k = set([(41, 42), (41, 44), (42, 43), (43, 44), (45, 46), (45, 47), (46, 48), (47, 48), (49, 50), (49, 51), (50, 52), (51, 52), (53, 54), (53, 55), (54, 56), (55, 56), (57, 58), (57, 59), (58, 60), (59, 60), (61, 62), (61, 64), (62, 63), (63, 64), (65, 66), (65, 67), (66, 68), (67, 68), (69, 70), (69, 71), (71, 72), (73, 74), (73, 75), (74, 76), (75, 76), (77, 78), (77, 79), (78, 80), (79, 80)])
me_002.attributes.new('sharp_edge', 'BOOLEAN', 'EDGE').data.foreach_set('value', [ (min(e.vertices), max(e.vertices)) in _k for e in me_002.edges])
me_002.use_remesh_preserve_volume = False
me_002.use_remesh_preserve_attributes = False
me_002.use_mirror_vertex_groups = False
me_002.update()
me_001 = bpy.data.meshes.new('圓柱體.001')
me_001.from_pydata([(-0.007549, 0.0, 0.0), (-0.007549, 0.0, 10.41), (-0.007549, 1.0, 0.0), (0.6996, 0.7071, 0.0), (0.9925, -4.371e-08, 0.0), (0.9925, -4.371e-08, 8.0), (0.6996, -0.7071, 0.0), (0.6996, -0.7071, 8.0), (-0.007549, -1.0, 0.0), (-0.007549, -1.0, 8.0), (-0.7147, -0.7071, 0.0), (-0.7147, -0.7071, 8.0), (-1.008, 1.192e-08, 0.0), (-1.008, 1.192e-08, 8.0), (-0.7147, 0.7071, 0.0)], [], [(0, 2, 3), (3, 1, 5, 4), (0, 3, 4), (12, 13, 1, 14), (0, 4, 6), (1, 7, 5), (4, 5, 7, 6), (0, 6, 8), (1, 9, 7), (6, 7, 9, 8), (0, 8, 10), (1, 11, 9), (8, 9, 11, 10), (0, 10, 12), (1, 13, 11), (10, 11, 13, 12), (0, 12, 14), (14, 1, 2), (0, 14, 2), (2, 1, 3)])
me_001.polygons.foreach_set('use_smooth', [True] * 20)
_k = set([(5, 7), (7, 9), (9, 11), (11, 13)])
me_001.attributes.new('sharp_edge', 'BOOLEAN', 'EDGE').data.foreach_set('value', [ (min(e.vertices), max(e.vertices)) in _k for e in me_001.edges])
me_001.use_remesh_preserve_volume = False
me_001.use_remesh_preserve_attributes = False
me_001.use_mirror_vertex_groups = False
me_001.update()
me_002_1 = bpy.data.meshes.new('立方體.002')
me_002_1.from_pydata([(-7.0, -7.0, 0.0), (-7.0, -7.0, 6.924), (-7.0, 7.0, 0.0), (-7.0, 7.0, 6.924), (7.0, -7.0, 0.0), (7.0, -7.0, 6.924), (7.0, 7.0, 0.0), (7.0, 7.0, 6.924), (-3.166, -3.619, 6.924), (-1.066, -3.619, 10.08), (-3.166, 3.394, 6.924), (-3.166, 3.394, 10.96), (3.271, -3.619, 6.924), (1.171, -3.619, 10.08), (3.271, 3.394, 6.924), (3.271, 3.394, 10.96), (-2.333, 7.0, 6.924), (2.333, 7.0, 6.924), (2.333, 7.0, 0.0), (-2.333, 7.0, 0.0), (0.8689, -6.957, 4.162), (-0.8249, -6.969, 4.162), (-2.333, -7.0, 0.0), (2.333, -7.0, 0.0), (0.8689, -6.978, 5.856), (-0.8249, -6.99, 5.856), (-1.119, -6.947, 0.0), (1.119, -6.947, 0.0), (-1.119, -6.343, 0.0), (1.119, -6.343, 0.0), (1.119, -6.343, 3.052), (-1.119, -6.343, 3.052), (-3.166, -3.619, 10.96), (-1.066, -3.619, 6.924), (3.271, -3.619, 10.96), (1.171, -3.619, 6.924), (-0.9586, -3.169, 6.924), (1.064, -3.169, 6.924), (-0.9586, -3.169, 9.778), (1.064, -3.169, 9.778), (2.333, -7.0, 6.924), (-2.333, -7.0, 6.924), (1.119, -6.947, 3.052), (-1.119, -6.947, 3.052), (0.8678, -6.816, 5.858), (-0.826, -6.828, 5.858), (0.8678, -6.795, 4.165), (-0.826, -6.807, 4.165)], [], [(1, 3, 2, 0), (17, 7, 6, 18), (7, 5, 4, 6), (41, 1, 0, 22), (41, 16, 3, 1), (32, 11, 10, 8), (11, 15, 14, 10), (15, 34, 12, 14), (9, 33, 36, 38), (34, 15, 11, 32), (5, 7, 17, 40), (40, 17, 16, 41), (5, 40, 23, 4), (27, 42, 30, 29), (3, 16, 19, 2), (16, 17, 18, 19), (25, 21, 47, 45), (42, 27, 23, 40), (26, 43, 41, 22), (30, 31, 28, 29), (43, 26, 28, 31), (42, 43, 31, 30), (33, 9, 32, 8), (13, 35, 12, 34), (9, 13, 34, 32), (39, 38, 36, 37), (35, 13, 39, 37), (13, 9, 38, 39), (25, 24, 40, 41), (20, 21, 43, 42), (21, 25, 41, 43), (24, 20, 42, 40), (45, 47, 46, 44), (24, 25, 45, 44), (20, 24, 44, 46), (21, 20, 46, 47)])
me_002_1.use_remesh_preserve_volume = False
me_002_1.use_remesh_preserve_attributes = False
me_002_1.use_mirror_vertex_groups = False
me_002_1.update()
me_005_1 = bpy.data.meshes.new('平面.005')
me_005_1.from_pydata([(-1.561, -1.0, 0.0), (1.561, -1.0, 0.0), (-1.561, 1.0, 0.0), (1.561, 1.0, 0.0), (-1.561, 1.0, 3.0), (-1.561, -1.0, 3.0), (1.561, -1.0, 3.0), (1.561, 1.0, 3.0)], [], [(5, 6, 7, 4), (3, 2, 4, 7), (0, 1, 6, 5)])
_k = set([(4, 7), (5, 6)])
me_005_1.attributes.new('sharp_edge', 'BOOLEAN', 'EDGE').data.foreach_set('value', [ (min(e.vertices), max(e.vertices)) in _k for e in me_005_1.edges])
me_005_1.use_remesh_preserve_volume = False
me_005_1.use_remesh_preserve_attributes = False
me_005_1.use_mirror_vertex_groups = False
me_005_1.update()
me_004_1 = bpy.data.meshes.new('平面.004')
me_004_1.from_pydata([(-80.0, -80.0, 0.0), (80.0, -80.0, 0.0), (-80.0, 80.0, 0.0), (80.0, 80.0, 0.0), (-60.0, 60.0, 0.0), (-60.0, -60.0, 0.0), (60.0, -60.0, 0.0), (60.0, 60.0, 0.0)], [], [(5, 6, 7, 4), (5, 4, 2, 0), (6, 5, 0, 1), (7, 6, 1, 3), (4, 7, 3, 2)])
me_004_1.use_remesh_preserve_volume = False
me_004_1.use_remesh_preserve_attributes = False
me_004_1.use_mirror_vertex_groups = False
me_004_1.update()
me_001_1 = bpy.data.meshes.new('立方體.001')
me_001_1.from_pydata([(0.2715, 0.1479, 0.1479), (0.2715, 0.1479, -0.1479), (0.2715, -0.1479, 0.1479), (0.2715, -0.1479, -0.1479), (-0.02684, 0.1479, 0.1479), (-0.02684, 0.1479, -0.1479), (-0.02684, -0.1479, 0.1479), (-0.02684, -0.1479, -0.1479)], [], [(7, 5, 1, 3), (4, 0, 1, 5), (6, 4, 5, 7), (2, 0, 4, 6), (2, 6, 7, 3), (0, 2, 3, 1)])
me_001_1.materials.append(mat_self)
me_001_1.use_remesh_preserve_volume = False
me_001_1.use_remesh_preserve_attributes = False
me_001_1.use_mirror_vertex_groups = False
me_001_1.update()
me_003_1 = bpy.data.meshes.new('平面.003')
me_003_1.from_pydata([(-1.0, 0.0, 0.0), (1.0, 0.0, 0.0), (-1.0, 2.0, 0.0), (1.0, 2.0, 0.0)], [], [(0, 1, 3, 2)])
me_003_1.materials.append(mat_self)
me_003_1.use_remesh_preserve_volume = False
me_003_1.use_remesh_preserve_attributes = False
me_003_1.use_mirror_vertex_groups = False
me_003_1.update()
me_002_2 = bpy.data.meshes.new('平面.002')
me_002_2.from_pydata([(-1.0, -1.0, 0.0), (1.0, -1.0, 0.0), (-1.0, 1.0, 0.0), (1.0, 1.0, 0.0)], [], [(0, 1, 3, 2)])
me_002_2.materials.append(mat_self)
me_002_2.use_remesh_preserve_volume = False
me_002_2.use_remesh_preserve_attributes = False
me_002_2.use_mirror_vertex_groups = False
me_002_2.update()
me_001_2 = bpy.data.meshes.new('平面.001')
me_001_2.from_pydata([(-1.0, -1.0, 0.0), (1.0, -1.0, 0.0), (-1.0, 1.0, 0.0), (1.0, 1.0, 0.0)], [], [(0, 1, 3, 2)])
me_001_2.materials.append(mat_self)
me_001_2.use_remesh_preserve_volume = False
me_001_2.use_remesh_preserve_attributes = False
me_001_2.use_mirror_vertex_groups = False
me_001_2.update()
me_x = bpy.data.meshes.new('立方體')
me_x.from_pydata([(-0.151, -0.3788, -0.1078), (-0.151, -0.3788, 0.1078), (-0.151, 0.1078, -0.1078), (-0.151, 0.1078, 0.1078), (0.151, -0.3788, -0.1078), (0.151, -0.3788, 0.1078), (0.151, 0.1078, -0.1078), (0.151, 0.1078, 0.1078)], [], [(1, 3, 2, 0), (3, 7, 6, 2), (7, 5, 4, 6), (5, 1, 0, 4), (0, 2, 6, 4), (5, 7, 3, 1)])
me_x.materials.append(mat_self)
me_x.use_remesh_preserve_volume = False
me_x.use_remesh_preserve_attributes = False
me_x.use_mirror_vertex_groups = False
me_x.update()
me_x_1 = bpy.data.meshes.new('平面')
me_x_1.from_pydata([(-1.0, -1.0, 0.0), (1.0, -1.0, 0.0), (-1.0, 1.0, 0.0), (1.0, 1.0, 0.0)], [], [(0, 1, 3, 2)])
me_x_1.materials.append(mat_self)
me_x_1.use_remesh_preserve_volume = False
me_x_1.use_remesh_preserve_attributes = False
me_x_1.use_mirror_vertex_groups = False
me_x_1.update()
me_x_2 = bpy.data.meshes.new('圓柱體')
me_x_2.from_pydata([(0.0, 0.8, -0.5), (0.0, 0.8, 0.5), (0.3061, 0.7391, -0.5), (0.3061, 0.7391, 0.5), (0.5657, 0.5657, -0.5), (0.5657, 0.5657, 0.5), (0.7391, 0.3061, -0.5), (0.7391, 0.3061, 0.5), (0.8, -3.497e-08, -0.5), (0.8, -3.497e-08, 0.5), (0.7391, -0.3061, -0.5), (0.7391, -0.3061, 0.5), (0.5657, -0.5657, -0.5), (0.5657, -0.5657, 0.5), (0.3061, -0.7391, -0.5), (0.3061, -0.7391, 0.5), (1.208e-07, -0.8, -0.5), (1.208e-07, -0.8, 0.5), (-0.3061, -0.7391, -0.5), (-0.3061, -0.7391, 0.5), (-0.5657, -0.5657, -0.5), (-0.5657, -0.5657, 0.5), (-0.7391, -0.3061, -0.5), (-0.7391, -0.3061, 0.5), (-0.8, 9.54e-09, -0.5), (-0.8, 9.54e-09, 0.5), (-0.7391, 0.3061, -0.5), (-0.7391, 0.3061, 0.5), (-0.5657, 0.5657, -0.5), (-0.5657, 0.5657, 0.5), (-0.3061, 0.7391, -0.5), (-0.3061, 0.7391, 0.5)], [], [(0, 1, 3, 2), (2, 3, 5, 4), (4, 5, 7, 6), (6, 7, 9, 8), (8, 9, 11, 10), (10, 11, 13, 12), (12, 13, 15, 14), (14, 15, 17, 16), (16, 17, 19, 18), (18, 19, 21, 20), (20, 21, 23, 22), (22, 23, 25, 24), (24, 25, 27, 26), (26, 27, 29, 28), (28, 29, 31, 30), (30, 31, 1, 0)])
me_x_2.materials.append(mat_self)
me_x_2.use_remesh_preserve_volume = False
me_x_2.use_remesh_preserve_attributes = False
me_x_2.use_mirror_vertex_groups = False
me_x_2.update()

# ---- curves / text
cu_001 = bpy.data.curves.new('平面.001', 'CURVE')
cu_001.dimensions = '3D'
_sp = cu_001.splines.new('POLY'); _sp.points.add(5)
_sp.points.foreach_set('co', [-34.56, -12.01, 0.0, 0.0, -22.18, -12.01, 0.0, 0.0, -22.18, 12.27, 0.0, 0.0, -46.46, 12.27, 0.0, 0.0, -46.46, -12.01, 0.0, 0.0, -38.37, -12.01, 0.0, 0.0])
_sp.order_v = 0
_sp.resolution_v = 0
_sp.use_endpoint_u = True
_sp.use_smooth = False
cu_001.use_path_clamp = True
cu_001.bevel_resolution = 0
cu_001.fill_mode = 'HALF'
cu_x = bpy.data.curves.new('平面', 'CURVE')
cu_x.dimensions = '3D'
_sp = cu_x.splines.new('POLY'); _sp.points.add(5)
_sp.points.foreach_set('co', [0.3333, -1.0, 0.0, 0.0, 1.0, -1.0, 0.0, 0.0, 1.0, 1.0, 0.0, 0.0, -1.0, 1.0, 0.0, 0.0, -1.0, -1.0, 0.0, 0.0, -0.3333, -1.0, 0.0, 0.0])
_sp.order_v = 0
_sp.resolution_v = 0
_sp.use_endpoint_u = True
_sp.use_smooth = False
cu_x.use_path_clamp = True
cu_x.bevel_resolution = 0
cu_x.fill_mode = 'HALF'
cu_x_1 = bpy.data.curves.new('貝茲曲線', 'CURVE')
cu_x_1.dimensions = '3D'
_sp = cu_x_1.splines.new('BEZIER'); _sp.bezier_points.add(12)
_sp.bezier_points.foreach_set('co', [-11.46, -81.82, 0.7836, -15.21, -51.95, -1.579, -68.15, -43.07, 0.7836, -66.49, 17.04, -2.39, -64.52, 62.99, 0.4408, -8.947, 78.37, -1.617, 31.44, 64.92, 0.7836, 53.76, 41.51, -2.329, 86.87, 17.23, -3.656, 57.7, -9.312, -2.323, 49.23, -42.4, -0.3789, 8.638, -51.6, 0.3435, 6.343, -82.94, 0.7836])
_sp.bezier_points.foreach_set('handle_left', [-7.676, -94.35, 0.7836, -7.729, -62.59, -3.024, -54.78, -74.26, 0.7836, -72.96, 5.664, -2.616, -73.33, 42.91, 0.4408, -24.44, 79.3, -1.617, 20.61, 71.27, 0.7836, 52.72, 45.27, -2.329, 85.91, 35.9, -3.656, 56.97, -1.248, -2.323, 58.74, -33.86, -0.3789, 12.45, -47.61, 1.897, 6.356, -77.22, 0.7836])
_sp.bezier_points.foreach_set('handle_right', [-13.34, -75.55, 0.7836, -24.05, -39.39, 0.1271, -74.84, -27.47, 0.7836, -56.61, 34.41, -2.046, -60.11, 73.03, 0.4408, 6.543, 77.45, -1.617, 53.1, 52.21, 0.7836, 55.83, 34.0, -2.329, 88.78, -20.11, -3.656, 58.07, -13.34, -2.323, 39.73, -50.94, -0.3789, 0.7282, -59.88, -2.884, 6.316, -94.39, 0.7836])
for _p, _l, _r in zip(_sp.bezier_points, ['ALIGNED', 'ALIGNED', 'ALIGNED', 'ALIGNED', 'ALIGNED', 'ALIGNED', 'ALIGNED', 'ALIGNED', 'ALIGNED', 'ALIGNED', 'ALIGNED', 'ALIGNED', 'ALIGNED'], ['ALIGNED', 'ALIGNED', 'ALIGNED', 'ALIGNED', 'ALIGNED', 'ALIGNED', 'ALIGNED', 'ALIGNED', 'ALIGNED', 'ALIGNED', 'ALIGNED', 'ALIGNED', 'ALIGNED']): _p.handle_left_type = _l; _p.handle_right_type = _r
_sp.order_u = 0
_sp.order_v = 0
cu_x_1.use_path = True
cu_x_1.use_path_clamp = True
cu_x_1.bevel_resolution = 0
cu_x_1.fill_mode = 'HALF'

# ---- objects
ob_mainhouse = bpy.data.objects.new('MainHouse', None)
ob_mainhousebody = bpy.data.objects.new('MainHouseBody', me_028)
ob_mainhousetop = bpy.data.objects.new('MainHouseTop', me_026)
ob_orchouse = bpy.data.objects.new('OrcHouse', None)
ob_orchousetop = bpy.data.objects.new('OrcHouseTop', me_027)
ob_orchousebody = bpy.data.objects.new('OrcHouseBody', me_025)
ob_marginhouse = bpy.data.objects.new('MarginHouse', None)
ob_looserhousetop_003 = bpy.data.objects.new('LooserHouseTop.003', me_022)
ob_looserhousebody_003 = bpy.data.objects.new('LooserHouseBody.003', me_021)
ob_bhouse = bpy.data.objects.new('Bhouse', None)
ob_looserhousebody_002 = bpy.data.objects.new('LooserHouseBody.002', me_020)
ob_looserhousetop_002 = bpy.data.objects.new('LooserHouseTop.002', me_019)
ob_ahouse = bpy.data.objects.new('AHouse', None)
ob_looserhousetop_001 = bpy.data.objects.new('LooserHouseTop.001', me_018)
ob_looserhousebody_001 = bpy.data.objects.new('LooserHouseBody.001', me_017)
ob_looserhouse = bpy.data.objects.new('LooserHouse', None)
ob_looserhousebody = bpy.data.objects.new('LooserHouseBody', me_016)
ob_looserhousetop = bpy.data.objects.new('LooserHouseTop', me_015)
ob_house = bpy.data.objects.new('House', None)
ob_housetop = bpy.data.objects.new('HouseTop', me_014)
ob_housebody = bpy.data.objects.new('HouseBody', me_013)
ob_masshouse = bpy.data.objects.new('MassHouse', None)
ob_masshousebody = bpy.data.objects.new('MassHouseBody', me_010)
ob_masshousefencetrail = bpy.data.objects.new('MassHouseFenceTrail', cu_001)
ob_masshousefence = bpy.data.objects.new('MassHouseFence', me_023)
ob_masshousetop = bpy.data.objects.new('MassHouseTop', me_009)
ob_church = bpy.data.objects.new('Church', None)
ob_churchtop = bpy.data.objects.new('ChurchTop', me_007)
ob_churchbody = bpy.data.objects.new('ChurchBody', me_006)
ob_farm = bpy.data.objects.new('Farm', None)
ob_farmhouse = bpy.data.objects.new('FarmHouse', me_005)
ob_fencedoor = bpy.data.objects.new('FenceDoor', me_003)
ob_mound = bpy.data.objects.new('Mound', me_010_1)
ob_fence = bpy.data.objects.new('Fence', me_004)
ob_center = bpy.data.objects.new('Center', None)
ob_door_r = bpy.data.objects.new('Door_R', me_009_1)
ob_door_l = bpy.data.objects.new('Door_L', me_007_1)
ob_centertop = bpy.data.objects.new('CenterTop', me_006_1)
ob_centerbody = bpy.data.objects.new('CenterBody', me_008)
ob_brrack = bpy.data.objects.new('Brrack', None)
ob_barrack2fwall = bpy.data.objects.new('Barrack2FWall', me_mesh)
ob_brracktower = bpy.data.objects.new('BrrackTower', me_002)
ob_barrackwalltrail = bpy.data.objects.new('BarrackWallTrail', cu_x)
ob_barrackwall = bpy.data.objects.new('BarrackWall', me_001)
ob_barrackbody = bpy.data.objects.new('BarrackBody', me_002_1)
ob_walltraill = bpy.data.objects.new('walltraill', cu_x_1)
ob_wall = bpy.data.objects.new('wall', me_005_1)
ob_ground = bpy.data.objects.new('ground', me_004_1)
ob_lamp = bpy.data.objects.new('Lamp', light_lamp)
ob_amerture = bpy.data.objects.new('amerture', None)
ob_handandleg = bpy.data.objects.new('handandleg', None)
ob_meatball03 = bpy.data.objects.new('meatball03', None)
ob_camera = bpy.data.objects.new('Camera', cam_camera)
ob_glove_r = bpy.data.objects.new('glove_R', me_001_1)
ob_cloak = bpy.data.objects.new('cloak', me_003_1)
ob_hat = bpy.data.objects.new('hat', me_002_2)
ob_weapon_l = bpy.data.objects.new('weapon_L', me_001_2)
ob_shoe_l = bpy.data.objects.new('shoe_L', me_x)
ob_shoe_r = bpy.data.objects.new('shoe_R', me_x)
ob_weapon_r = bpy.data.objects.new('weapon_R', me_x_1)
ob_cloth = bpy.data.objects.new('cloth', me_x_2)
ob_glove_l = bpy.data.objects.new('glove_L', me_001_1)

# ---- transforms, parenting, visibility, modifiers, constraints
ob_mainhouse.location = (-23.47, -38.97, 2.027e-06)
ob_mainhouse.rotation_euler = (0.0, -0.0, 3.142)
ob_mainhouse.scale = (0.6955, 0.6955, 0.6955)
ob_mainhouse.empty_display_type = 'CUBE'
ob_mainhouse.empty_display_size = 12.0
ob_mainhouse.empty_image_offset = (0.0, 0.0)
ob_mainhouse.hide_render = True
ob_mainhouse.lineart.crease_threshold = 0.0
ob_mainhousebody.parent = ob_mainhouse
ob_mainhousebody.location = (0.0, 0.0, 1.154)
ob_mainhousebody.scale = (0.8, 0.8, 0.8)
ob_mainhousebody.hide_render = True
ob_mainhousebody.lineart.crease_threshold = 0.0
ob_mainhousetop.parent = ob_mainhouse
ob_mainhousetop.location = (0.0, 0.0, 1.154)
ob_mainhousetop.scale = (0.8, 0.8, 0.8)
ob_mainhousetop.hide_render = True
ob_mainhousetop.lineart.crease_threshold = 0.0
ob_orchouse.location = (-41.29, -38.97, 2.027e-06)
ob_orchouse.rotation_euler = (0.0, -0.0, 3.142)
ob_orchouse.scale = (0.6955, 0.6955, 0.6955)
ob_orchouse.empty_display_type = 'CUBE'
ob_orchouse.empty_display_size = 12.0
ob_orchouse.empty_image_offset = (0.0, 0.0)
ob_orchouse.hide_render = True
ob_orchouse.lineart.crease_threshold = 0.0
ob_orchousetop.parent = ob_orchouse
ob_orchousetop.location = (0.0, 0.0, 1.154)
ob_orchousetop.scale = (0.8, 0.8, 0.8)
ob_orchousetop.hide_render = True
ob_orchousetop.lineart.crease_threshold = 0.0
ob_orchousebody.parent = ob_orchouse
ob_orchousebody.location = (0.0, 0.0, 1.154)
ob_orchousebody.scale = (0.8, 0.8, 0.8)
ob_orchousebody.hide_render = True
ob_orchousebody.lineart.crease_threshold = 0.0
ob_marginhouse.location = (-61.99, -17.83, 1.788e-07)
ob_marginhouse.rotation_euler = (0.0, -0.0, 4.712)
ob_marginhouse.scale = (0.5564, 0.5564, 0.5564)
ob_marginhouse.empty_display_type = 'CUBE'
ob_marginhouse.empty_display_size = 12.0
ob_marginhouse.empty_image_offset = (0.0, 0.0)
ob_marginhouse.lineart.crease_threshold = 0.0
ob_looserhousetop_003.parent = ob_marginhouse
ob_looserhousetop_003.location = (0.0, 0.0, 0.0)
ob_looserhousetop_003.lineart.crease_threshold = 0.0
ob_looserhousebody_003.parent = ob_marginhouse
ob_looserhousebody_003.location = (0.0, 0.0, 0.0)
ob_looserhousebody_003.lineart.crease_threshold = 0.0
ob_bhouse.location = (-61.99, -30.87, 1.788e-07)
ob_bhouse.rotation_euler = (0.0, -0.0, 7.854)
ob_bhouse.scale = (0.5564, 0.5564, 0.5564)
ob_bhouse.empty_display_type = 'CUBE'
ob_bhouse.empty_display_size = 12.0
ob_bhouse.empty_image_offset = (0.0, 0.0)
ob_bhouse.lineart.crease_threshold = 0.0
ob_looserhousebody_002.parent = ob_bhouse
ob_looserhousebody_002.location = (-4.148e-07, -1.228, 0.0)
ob_looserhousebody_002.scale = (0.8, 0.8, 0.8)
ob_looserhousebody_002.lineart.crease_threshold = 0.0
ob_looserhousetop_002.parent = ob_bhouse
ob_looserhousetop_002.location = (-4.148e-07, -1.228, 7.425)
ob_looserhousetop_002.scale = (0.8, 0.8, 0.2808)
ob_looserhousetop_002.lineart.crease_threshold = 0.0
ob_ahouse.location = (-61.99, -5.969, 1.788e-07)
ob_ahouse.rotation_euler = (0.0, -0.0, 4.712)
ob_ahouse.scale = (0.5564, 0.5564, 0.5564)
ob_ahouse.empty_display_type = 'CUBE'
ob_ahouse.empty_display_size = 12.0
ob_ahouse.empty_image_offset = (0.0, 0.0)
ob_ahouse.lineart.crease_threshold = 0.0
ob_looserhousetop_001.parent = ob_ahouse
ob_looserhousetop_001.location = (0.0, 0.0, 4.51)
ob_looserhousetop_001.scale = (0.8, 0.8, 0.4037)
ob_looserhousetop_001.lineart.crease_threshold = 0.0
ob_looserhousebody_001.parent = ob_ahouse
ob_looserhousebody_001.location = (0.0, 0.0, 0.0)
ob_looserhousebody_001.scale = (0.8, 0.8, 0.7124)
ob_looserhousebody_001.lineart.crease_threshold = 0.0
ob_looserhouse.location = (-61.99, 6.32, 1.788e-07)
ob_looserhouse.rotation_euler = (0.0, -0.0, 4.712)
ob_looserhouse.scale = (0.5564, 0.5564, 0.5564)
ob_looserhouse.empty_display_type = 'CUBE'
ob_looserhouse.empty_display_size = 12.0
ob_looserhouse.empty_image_offset = (0.0, 0.0)
ob_looserhouse.lineart.crease_threshold = 0.0
ob_looserhousebody.parent = ob_looserhouse
ob_looserhousebody.location = (0.0, 0.0, 0.0)
ob_looserhousebody.scale = (0.8, 0.8, 0.8)
ob_looserhousebody.lineart.crease_threshold = 0.0
ob_looserhousetop.parent = ob_looserhouse
ob_looserhousetop.location = (0.0, 0.0, 4.88)
ob_looserhousetop.scale = (0.8, 0.8, 0.4668)
ob_looserhousetop.lineart.crease_threshold = 0.0
ob_house.location = (-110.5, 4.571, 1.192e-07)
ob_house.rotation_euler = (0.0, -0.0, 3.142)
ob_house.scale = (0.6955, 0.6955, 0.6955)
ob_house.empty_display_type = 'CUBE'
ob_house.empty_display_size = 12.0
ob_house.empty_image_offset = (0.0, 0.0)
ob_house.hide_render = True
ob_house.lineart.crease_threshold = 0.0
ob_housetop.parent = ob_house
ob_housetop.location = (0.0, 0.0, 1.333)
ob_housetop.scale = (0.8, 0.8, 0.8)
ob_housetop.hide_render = True
ob_housetop.lineart.crease_threshold = 0.0
ob_housebody.parent = ob_house
ob_housebody.location = (0.0, 0.0, 1.154)
ob_housebody.scale = (0.8, 0.8, 0.8)
ob_housebody.hide_render = True
ob_housebody.lineart.crease_threshold = 0.0
ob_masshouse.location = (-39.19, 3.398, 1.192e-07)
ob_masshouse.rotation_euler = (0.0, -0.0, 3.142)
ob_masshouse.scale = (0.6955, 0.6955, 0.6955)
ob_masshouse.empty_display_type = 'CUBE'
ob_masshouse.empty_display_size = 12.0
ob_masshouse.empty_image_offset = (0.0, 0.0)
ob_masshouse.lineart.crease_threshold = 0.0
ob_masshousebody.parent = ob_masshouse
ob_masshousebody.location = (0.0, 0.0, 0.0)
ob_masshousebody.scale = (0.8, 0.8, 0.8)
ob_masshousebody.lineart.crease_threshold = 0.0
ob_masshousefencetrail.parent = ob_masshouse
ob_masshousefencetrail.matrix_parent_inverse = Matrix(((-1.438, 2.171e-07, 0.0, -56.35), (-2.086e-07, -1.438, 0.0, 4.885), (0.0, 0.0, 1.438, -1.714e-07), (0.0, 0.0, 0.0, 1.0)))
ob_masshousefencetrail.location = (0.0, 0.0, 0.0)
ob_masshousefencetrail.lineart.crease_threshold = 0.0
ob_masshousefence.parent = ob_masshouse
ob_masshousefence.matrix_parent_inverse = Matrix(((-1.438, 2.171e-07, 0.0, -56.35), (-2.086e-07, -1.438, 0.0, 4.885), (0.0, 0.0, 1.438, -1.714e-07), (0.0, 0.0, 0.0, 1.0)))
ob_masshousefence.location = (0.0, 0.0, 0.0)
ob_masshousefence.hide_render = True
ob_masshousefence.lineart.crease_threshold = 0.0
_m = ob_masshousefence.modifiers.new('陣列', 'ARRAY')
_m.fit_type = 'FIT_CURVE'
_m.count = 3
_m.curve = ob_masshousefencetrail
_m.constant_offset_displace = (0.0, 0.0, 0.0)
_m = ob_masshousefence.modifiers.new('曲線', 'CURVE')
_m.object = ob_masshousefencetrail
ob_masshousetop.parent = ob_masshouse
ob_masshousetop.location = (0.0, 0.0, 0.0)
ob_masshousetop.scale = (0.8, 0.8, 0.8)
ob_masshousetop.lineart.crease_threshold = 0.0
ob_church.location = (0.0, 0.0, 0.0)
ob_church.empty_display_type = 'CUBE'
ob_church.empty_display_size = 12.0
ob_church.empty_image_offset = (0.0, 0.0)
ob_church.hide_viewport = True
ob_church.lineart.crease_threshold = 0.0
ob_churchtop.parent = ob_church
ob_churchtop.location = (0.0, 0.0, 0.0)
ob_churchtop.scale = (0.8, 0.8, 0.8)
ob_churchtop.hide_viewport = True
ob_churchtop.lineart.crease_threshold = 0.0
ob_churchbody.parent = ob_church
ob_churchbody.location = (0.0, 0.0, 0.0)
ob_churchbody.scale = (0.8, 0.8, 0.8)
ob_churchbody.hide_viewport = True
ob_churchbody.lineart.crease_threshold = 0.0
ob_farm.location = (-42.05, 44.35, -7.153e-07)
ob_farm.empty_display_type = 'CUBE'
ob_farm.empty_display_size = 17.52
ob_farm.empty_image_offset = (0.0, 0.0)
ob_farm.lineart.crease_threshold = 0.0
ob_farmhouse.parent = ob_farm
ob_farmhouse.matrix_parent_inverse = Matrix(((1.0, -5.96e-08, 0.0, 42.05), (0.0, 1.0, 0.0, -44.35), (0.0, 0.0, 1.0, 7.153e-07), (0.0, 0.0, 0.0, 1.0)))
ob_farmhouse.location = (-50.25, 48.12, 0.0)
ob_farmhouse.lineart.crease_threshold = 0.0
ob_fencedoor.parent = ob_farm
ob_fencedoor.location = (-8.201, 8.764, 7.153e-07)
ob_fencedoor.rotation_euler = (0.0, -0.0, 3.142)
ob_fencedoor.lineart.crease_threshold = 0.0
ob_mound.parent = ob_farm
ob_mound.location = (1.186, 3.367, 0.008747)
ob_mound.rotation_euler = (0.0, -0.0, 4.712)
ob_mound.lineart.crease_threshold = 0.0
_m = ob_mound.modifiers.new('陣列', 'ARRAY')
_m.count = 9
_m.constant_offset_displace = (0.0, 0.0, 0.0)
_m.relative_offset_displace = (1.3, 0.0, 0.0)
_m = ob_mound.modifiers.new('陣列.001', 'ARRAY')
_m.count = 4
_m.constant_offset_displace = (0.0, 0.0, 0.0)
_m.relative_offset_displace = (0.0, -2.9, 0.0)
ob_fence.parent = ob_farm
ob_fence.location = (-6.09, -7.22, 0.0)
ob_fence.rotation_euler = (0.0, -0.0, 3.142)
ob_fence.lineart.crease_threshold = 0.0
ob_center.location = (-4.796, 48.29, 0.0)
ob_center.rotation_euler = (0.0, -0.0, -0.7854)
ob_center.empty_display_type = 'CUBE'
ob_center.empty_display_size = 9.405
ob_center.empty_image_offset = (0.0, 0.0)
ob_center.lineart.crease_threshold = 0.0
ob_door_r.parent = ob_center
ob_door_r.location = (0.0, 0.0, 0.0)
ob_door_r.lineart.crease_threshold = 0.0
ob_door_l.parent = ob_center
ob_door_l.location = (0.0, 0.0, 0.0)
ob_door_l.lineart.crease_threshold = 0.0
ob_centertop.parent = ob_center
ob_centertop.location = (0.0, 0.0, 0.0)
ob_centertop.lineart.crease_threshold = 0.0
ob_centerbody.parent = ob_center
ob_centerbody.location = (0.0, 0.0, 0.0)
ob_centerbody.lineart.crease_threshold = 0.0
ob_brrack.location = (27.77, 40.35, -5.96e-08)
ob_brrack.empty_display_type = 'CUBE'
ob_brrack.empty_display_size = 10.71
ob_brrack.empty_image_offset = (0.0, 0.0)
ob_brrack.lineart.crease_threshold = 0.0
ob_barrack2fwall.parent = ob_brrack
ob_barrack2fwall.location = (0.0, 0.0, 0.0)
ob_barrack2fwall.scale = (1.0, 1.0, 1.3)
ob_barrack2fwall.lineart.crease_threshold = 0.0
_m = ob_barrack2fwall.modifiers.new('皮膚', 'SKIN')
ob_brracktower.parent = ob_brrack
ob_brracktower.location = (0.0, 0.0, 10.48)
ob_brracktower.lineart.crease_threshold = 0.0
_m = ob_brracktower.modifiers.new('EdgeSplit', 'EDGE_SPLIT')
_m.split_angle = 0.7418
ob_barrackwalltrail.parent = ob_brrack
ob_barrackwalltrail.location = (0.0, 0.0, 0.0)
ob_barrackwalltrail.scale = (11.41, 11.41, 11.41)
ob_barrackwalltrail.lineart.crease_threshold = 0.0
ob_barrackwall.parent = ob_brrack
ob_barrackwall.location = (1.036, 0.0, 0.0)
ob_barrackwall.scale = (1.0, 1.0, 1.3)
ob_barrackwall.lineart.crease_threshold = 0.0
_m = ob_barrackwall.modifiers.new('EdgeSplit', 'EDGE_SPLIT')
_m.split_angle = 0.7889
_m = ob_barrackwall.modifiers.new('陣列', 'ARRAY')
_m.fit_type = 'FIT_CURVE'
_m.curve = ob_barrackwalltrail
_m.constant_offset_displace = (0.0, 0.0, 0.0)
_m = ob_barrackwall.modifiers.new('曲線', 'CURVE')
_m.object = ob_barrackwalltrail
ob_barrackbody.parent = ob_brrack
ob_barrackbody.location = (0.0, 0.0, 0.0)
ob_barrackbody.scale = (1.5, 1.5, 1.3)
ob_barrackbody.lineart.crease_threshold = 0.0
ob_walltraill.location = (0.0, 0.0, 0.0)
ob_walltraill.lineart.crease_threshold = 0.0
ob_wall.location = (0.0, 0.0, 0.0)
ob_wall.lineart.crease_threshold = 0.0
_m = ob_wall.modifiers.new('陣列', 'ARRAY')
_m.fit_type = 'FIT_CURVE'
_m.count = 33
_m.fit_length = 7.6
_m.curve = ob_walltraill
_m.constant_offset_displace = (0.0, 0.0, 0.0)
_m = ob_wall.modifiers.new('曲線', 'CURVE')
_m.object = ob_walltraill
ob_ground.location = (0.0, 0.0, 0.0)
ob_ground.lineart.crease_threshold = 0.0
ob_lamp.location = (6.781, 7.457, 12.93)
ob_lamp.rotation_euler = (0.8579, 0.6319, 1.94)
ob_lamp.lock_rotations_4d = False
ob_lamp.empty_display_type = 'ARROWS'
ob_lamp.color = (0.0, 0.0, 0.0, 0.0)
ob_lamp.lineart.crease_threshold = 0.0
ob_amerture.location = (0.0, 0.0, 0.0)
ob_handandleg.location = (0.0, 0.0, 0.0)
ob_meatball03.location = (0.0, 0.0, 0.0)
ob_camera.location = (0.0, -40.0, 40.0)
ob_camera.rotation_euler = (0.2212, -0.0, 0.0)
ob_camera.lock_rotations_4d = False
ob_camera.empty_display_type = 'ARROWS'
ob_camera.color = (0.0, 0.0, 0.0, 0.0)
ob_camera.display_type = 'WIRE'
ob_camera.lineart.crease_threshold = 0.0
_c = ob_camera.constraints.new('TRACK_TO'); _c.name = '追蹤至'
_c.target = ob_meatball03
_c.use_target_z = True
ob_glove_r.location = (0.0, 0.0, 0.0)
ob_glove_r.scale = (-1.0, 1.0, 1.0)
ob_glove_r.lineart.crease_threshold = 0.0
_c = ob_glove_r.constraints.new('COPY_LOCATION'); _c.name = '複製位置'
_c.subtarget = 'hand_R'
ob_cloak.location = (0.0, 0.0, 0.0)
ob_cloak.lineart.crease_threshold = 0.0
_c = ob_cloak.constraints.new('COPY_LOCATION'); _c.name = '複製位置'
_c.subtarget = 'cloak'
ob_hat.location = (0.0, 0.0, 0.0)
ob_hat.lineart.crease_threshold = 0.0
_c = ob_hat.constraints.new('COPY_LOCATION'); _c.name = '複製位置'
_c.subtarget = 'hat'
ob_weapon_l.location = (0.0, 0.0, 0.0)
ob_weapon_l.lineart.crease_threshold = 0.0
_c = ob_weapon_l.constraints.new('COPY_LOCATION'); _c.name = '複製位置'
_c.subtarget = 'weapon_IK_L'
ob_shoe_l.location = (0.0, 0.0, 0.0)
ob_shoe_l.lineart.crease_threshold = 0.0
_c = ob_shoe_l.constraints.new('COPY_LOCATION'); _c.name = '複製位置'
_c.subtarget = 'feet_L'
ob_shoe_r.location = (0.0, 0.0, 0.0)
ob_shoe_r.lineart.crease_threshold = 0.0
_c = ob_shoe_r.constraints.new('COPY_LOCATION'); _c.name = '複製位置'
_c.subtarget = 'feet_R'
ob_weapon_r.location = (0.0, 0.0, 0.0)
ob_weapon_r.lineart.crease_threshold = 0.0
_c = ob_weapon_r.constraints.new('COPY_LOCATION'); _c.name = '複製位置'
_c.subtarget = 'weapon_IK_R'
ob_cloth.location = (0.0, 0.0, 0.89)
ob_cloth.lineart.crease_threshold = 0.0
_c = ob_cloth.constraints.new('COPY_LOCATION'); _c.name = '複製位置'
_c.subtarget = 'body'
ob_glove_l.location = (0.0, 0.0, 0.0)
ob_glove_l.lineart.crease_threshold = 0.0
_c = ob_glove_l.constraints.new('COPY_LOCATION'); _c.name = '複製位置'
_c.subtarget = 'hand_L'

# ---- collection membership
col_collection_1.objects.link(ob_mainhouse)
col_collection_1.objects.link(ob_mainhousebody)
col_collection_1.objects.link(ob_mainhousetop)
col_collection_1.objects.link(ob_orchouse)
col_collection_1.objects.link(ob_orchousetop)
col_collection_1.objects.link(ob_orchousebody)
col_collection_1.objects.link(ob_marginhouse)
col_collection_1.objects.link(ob_looserhousetop_003)
col_collection_1.objects.link(ob_looserhousebody_003)
col_collection_1.objects.link(ob_bhouse)
col_collection_1.objects.link(ob_looserhousebody_002)
col_collection_1.objects.link(ob_looserhousetop_002)
col_collection_1.objects.link(ob_ahouse)
col_collection_1.objects.link(ob_looserhousetop_001)
col_collection_1.objects.link(ob_looserhousebody_001)
col_collection_1.objects.link(ob_looserhouse)
col_collection_1.objects.link(ob_looserhousebody)
col_collection_1.objects.link(ob_looserhousetop)
col_collection_1.objects.link(ob_house)
col_collection_1.objects.link(ob_housetop)
col_collection_1.objects.link(ob_housebody)
col_collection_1.objects.link(ob_masshouse)
col_collection_1.objects.link(ob_masshousebody)
col_collection_1.objects.link(ob_masshousefencetrail)
col_collection_1.objects.link(ob_masshousefence)
col_collection_1.objects.link(ob_masshousetop)
col_collection_1.objects.link(ob_church)
col_collection_1.objects.link(ob_churchtop)
col_collection_1.objects.link(ob_churchbody)
col_collection_1.objects.link(ob_farm)
col_collection_1.objects.link(ob_farmhouse)
col_collection_1.objects.link(ob_fencedoor)
col_collection_1.objects.link(ob_mound)
col_collection_1.objects.link(ob_fence)
col_collection_1.objects.link(ob_center)
col_collection_1.objects.link(ob_door_r)
col_collection_1.objects.link(ob_door_l)
col_collection_1.objects.link(ob_centertop)
col_collection_1.objects.link(ob_centerbody)
col_collection_1.objects.link(ob_brrack)
col_collection_1.objects.link(ob_barrack2fwall)
col_collection_1.objects.link(ob_brracktower)
col_collection_1.objects.link(ob_barrackwalltrail)
col_collection_1.objects.link(ob_barrackwall)
col_collection_1.objects.link(ob_barrackbody)
col_collection_1.objects.link(ob_walltraill)
col_collection_1.objects.link(ob_wall)
col_collection_1.objects.link(ob_ground)
col_collection_1.objects.link(ob_lamp)
col_collection_1.objects.link(ob_amerture)
col_collection_1.objects.link(ob_handandleg)
col_collection_1.objects.link(ob_meatball03)
col_collection_1.objects.link(ob_camera)
col_collection_2.objects.link(ob_glove_r)
col_collection_2.objects.link(ob_cloak)
col_collection_2.objects.link(ob_hat)
col_collection_2.objects.link(ob_weapon_l)
col_collection_2.objects.link(ob_shoe_l)
col_collection_2.objects.link(ob_shoe_r)
col_collection_2.objects.link(ob_weapon_r)
col_collection_2.objects.link(ob_cloth)
col_collection_2.objects.link(ob_glove_l)

# ---- scene / render settings (as saved in the file)
scene.camera = ob_camera
scene.frame_start = 0; scene.frame_end = 0; scene.frame_set(0)
scene.render.engine = 'BLENDER_EEVEE_NEXT'
scene.render.resolution_percentage = 50
scene.render.dither_intensity = 0.0
scene.cycles.use_denoising = False
scene.cycles.samples = 10
scene.cycles.sampling_pattern = 'TABULATED_SOBOL'
scene.cycles.light_sampling_threshold = 0.0
scene.cycles.use_adaptive_sampling = False
scene.cycles.use_light_tree = False
scene.cycles.blur_glossy = 0.0
scene.cycles.pixel_filter_type = 'GAUSSIAN'
scene.cycles.sample_clamp_indirect = 0.0
scene.view_settings.view_transform = 'Standard'
bpy.context.view_layer.update()
